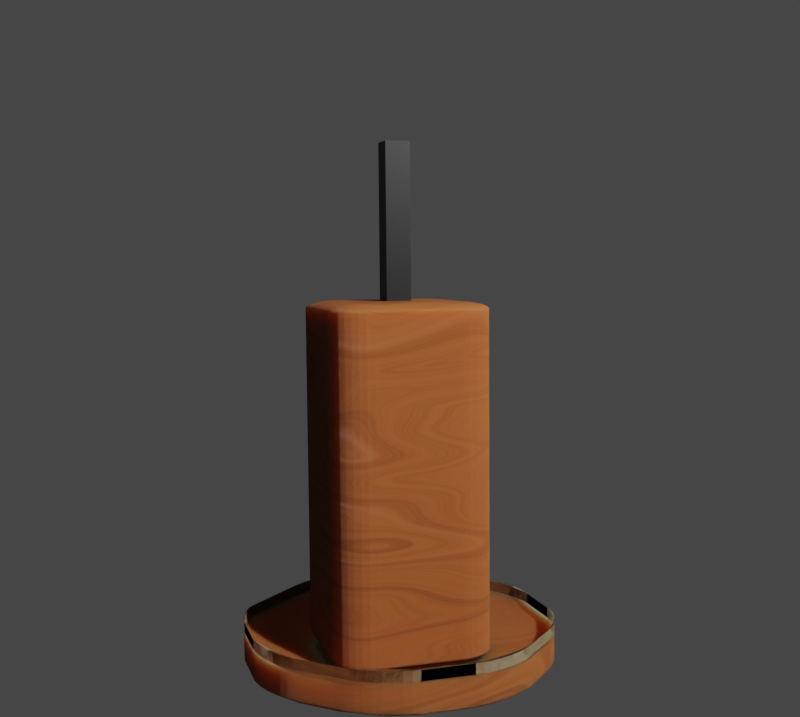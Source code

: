 # Source: congrats.blend  (saved by Blender 3.2.14; exported with 4.5.12 LTS)
import bpy
from mathutils import Matrix  # noqa: F401  (used for matrix-valued properties, if any)

bpy.ops.wm.read_factory_settings(use_empty=True)
scene = bpy.context.scene
scene.name = 'Scene'

# ---- collections
col_collection = bpy.data.collections.new('Collection'); scene.collection.children.link(col_collection)

# ---- materials (node trees are filled in below, after node groups)
mat_wood = bpy.data.materials.new('wood')
mat_materialgold = bpy.data.materials.new('materialgold')
mat_material_001 = bpy.data.materials.new('Material.001')

# ---- material node trees
mat_wood.use_nodes = True; mat_wood.node_tree.nodes.clear()
_N = mat_wood.node_tree.nodes; _L = mat_wood.node_tree.links
n0 = _N.new('ShaderNodeTexNoise'); n0.name = 'Musgrave Texture'; n0.location = (-681, 354)
n0.width = 120
n0.normalize = False
n0.inputs[2].default_value = 0.6
n0.inputs[3].default_value = 1.0
n0.inputs[4].default_value = 0.25
n1 = _N.new('ShaderNodeOutputMaterial'); n1.name = 'Material Output'; n1.location = (711, 360)
n2 = _N.new('ShaderNodeBsdfPrincipled'); n2.name = 'Principled BSDF'; n2.location = (375, 599)
n2.distribution = 'GGX'
n2.subsurface_method = 'RANDOM_WALK_SKIN'
n2.inputs[3].default_value = 1.45
n2.inputs[8].default_value = 1.0
n2.inputs[10].default_value = 0.08864
n2.inputs[27].default_value = (0.0, 0.0, 0.0, 1.0)
n2.inputs[28].default_value = 1.0
n3 = _N.new('ShaderNodeTexCoord'); n3.name = 'Texture Coordinate'; n3.location = (-1242, 351)
n4 = _N.new('ShaderNodeMapping'); n4.name = 'Mapping'; n4.location = (-938, 380)
n4.inputs[1].default_value = (5.6, 10.0, 23.8)
n5 = _N.new('ShaderNodeTexNoise'); n5.name = 'Noise Texture'; n5.location = (-385, 370)
n5.inputs[2].default_value = 2.0
n5.inputs[3].default_value = 18.0
n5.inputs[4].default_value = 0.8
n5.inputs[8].default_value = 0.8
n6 = _N.new('ShaderNodeBump'); n6.name = 'Bump'; n6.location = (77, 113)
n6.inputs[0].default_value = 0.1
n6.inputs[1].default_value = 1.0
n6.inputs[2].default_value = 1.0
n7 = _N.new('ShaderNodeValToRGB'); n7.name = 'ColorRamp'; n7.location = (-168, 628)
n7.color_ramp.interpolation = 'EASE'
while len(n7.color_ramp.elements) > 1: n7.color_ramp.elements.remove(n7.color_ramp.elements[-1])
n7.color_ramp.elements[0].position = 0.02045; n7.color_ramp.elements[0].color = (1.0, 0.2502, 0.05781, 1.0)
_e = n7.color_ramp.elements.new(0.4682); _e.color = (0.5176, 0.1295, 0.02992, 1.0)
_e = n7.color_ramp.elements.new(0.8); _e.color = (0.0, 0.0, 0.0, 1.0)
n8 = _N.new('ShaderNodeValToRGB'); n8.name = 'ColorRamp.001'; n8.location = (-47, 388)
while len(n8.color_ramp.elements) > 1: n8.color_ramp.elements.remove(n8.color_ramp.elements[-1])
n8.color_ramp.elements[0].position = 0.1659; n8.color_ramp.elements[0].color = (0.0, 0.0, 0.0, 1.0)
_e = n8.color_ramp.elements.new(0.4909); _e.color = (1.0, 1.0, 1.0, 1.0)
n9 = _N.new('ShaderNodeMix'); n9.name = 'Mix'; n9.location = (205, 479)
n9.data_type = 'RGBA'
n9.inputs[0].default_value = 0.08864
_L.new(n0.outputs[0], n5.inputs[0])
_L.new(n5.outputs[0], n7.inputs[0])
_L.new(n2.outputs[0], n1.inputs[0])
_L.new(n3.outputs[3], n4.inputs[0])
_L.new(n4.outputs[0], n0.inputs[0])
_L.new(n5.outputs[0], n6.inputs[4])
_L.new(n6.outputs[0], n2.inputs[5])
_L.new(n5.outputs[0], n8.inputs[0])
_L.new(n8.outputs[0], n2.inputs[2])
_L.new(n7.outputs[0], n9.inputs[6])
_L.new(n7.outputs[0], n9.inputs[7])
_L.new(n9.outputs[2], n2.inputs[0])
n1.is_active_output = True
mat_materialgold.use_nodes = True; mat_materialgold.node_tree.nodes.clear()
_N = mat_materialgold.node_tree.nodes; _L = mat_materialgold.node_tree.links
n0 = _N.new('ShaderNodeOutputMaterial'); n0.name = 'Material Output'; n0.location = (300, 300)
n1 = _N.new('ShaderNodeBsdfAnisotropic'); n1.name = 'Glossy BSDF'; n1.location = (10, 300)
n1.distribution = 'GGX'
n1.inputs[0].default_value = (0.6584, 0.4287, 0.0382, 1.0)
n1.inputs[1].default_value = 0.5155
_L.new(n1.outputs[0], n0.inputs[0])
n0.is_active_output = True
mat_material_001.use_nodes = True; mat_material_001.node_tree.nodes.clear()
_N = mat_material_001.node_tree.nodes; _L = mat_material_001.node_tree.links
n0 = _N.new('ShaderNodeBsdfPrincipled'); n0.name = 'Principled BSDF'; n0.location = (10, 300)
n0.distribution = 'GGX'
n0.subsurface_method = 'RANDOM_WALK_SKIN'
n0.inputs[0].default_value = (0.0, 0.0, 0.0, 1.0)
n0.inputs[3].default_value = 1.45
n0.inputs[27].default_value = (0.0, 0.0, 0.0, 1.0)
n0.inputs[28].default_value = 1.0
n1 = _N.new('ShaderNodeOutputMaterial'); n1.name = 'Material Output'; n1.location = (300, 300)
_L.new(n0.outputs[0], n1.inputs[0])
n1.is_active_output = True

# ---- world
world_world = bpy.data.worlds.new('World'); scene.world = world_world
world_world.use_nodes = True; world_world.node_tree.nodes.clear()
_N = world_world.node_tree.nodes; _L = world_world.node_tree.links
n0 = _N.new('ShaderNodeOutputWorld'); n0.name = 'World Output'; n0.location = (300, 300)
n1 = _N.new('ShaderNodeBackground'); n1.name = 'Background'; n1.location = (10, 300)
n1.inputs[0].default_value = (0.05088, 0.05088, 0.05088, 1.0)
_L.new(n1.outputs[0], n0.inputs[0])
n0.is_active_output = True
world_world.color = (0.05088, 0.05088, 0.05088)
world_world.use_sun_shadow = False
world_world.sun_shadow_jitter_overblur = 0.0

# ---- cameras
cam_camera = bpy.data.cameras.new('Camera')
cam_camera.clip_end = 100.0
cam_camera.ortho_scale = 7.314

# ---- lights
light_light = bpy.data.lights.new('Light', 'POINT')
light_light.transmission_factor = 0.0
light_light.energy = 1000.0
light_light.shadow_soft_size = 0.1
light_light.shadow_maximum_resolution = 0.006
light_light.use_absolute_resolution = True

# ---- meshes
me_cube = bpy.data.meshes.new('Cube')
me_cube.from_pydata([(0.3226, 0.7886, 0.3226), (0.3226, 0.3226, 0.7886), (0.7886, 0.3226, 0.3226), (0.7886, -0.3226, 0.3226), (0.3226, -0.3226, 0.7886), (0.3226, -0.7886, 0.3226), (-0.3226, 0.7886, 0.3226), (-0.7886, 0.3226, 0.3226), (-0.3226, 0.3226, 0.7886), (-0.7886, -0.3226, 0.3226), (-0.3226, -0.7886, 0.3226), (-0.3226, -0.3226, 0.7886), (-0.4162, -0.4167, 0.754), (-0.4162, -0.4167, 9.625), (-0.4162, 0.4104, 0.754), (-0.4162, 0.4104, 9.625), (0.4109, -0.4167, 0.754), (0.4109, -0.4167, 9.625), (0.4109, 0.4104, 0.754), (0.4109, 0.4104, 9.625), (0.3226, 0.7886, 1.699), (0.7886, 0.3226, 1.699), (0.3226, 0.3226, 0.5879), (0.3226, 0.7886, 1.054), (0.7886, 0.3226, 1.054), (0.7886, -0.3226, 1.699), (0.3226, -0.7886, 1.699), (0.7886, -0.3226, 1.054), (0.3226, -0.7886, 1.054), (0.3226, -0.3226, 0.5879), (-0.3226, 0.7886, 1.699), (-0.7886, 0.3226, 1.699), (-0.7886, 0.3226, 1.054), (-0.3226, 0.7886, 1.054), (-0.3226, 0.3226, 0.5879), (-0.7886, -0.3226, 1.699), (-0.3226, -0.7886, 1.699), (-0.3226, -0.3226, 0.5879), (-0.3226, -0.7886, 1.054), (-0.7886, -0.3226, 1.054)], [], [(1, 8, 11, 4), (0, 1, 2), (3, 4, 5), (6, 7, 8), (9, 10, 11), (10, 9, 35, 36), (9, 7, 31, 35), (6, 0, 20, 30), (0, 2, 21, 20), (7, 6, 30, 31), (4, 11, 10, 5), (1, 4, 3, 2), (5, 10, 36, 26), (11, 8, 7, 9), (8, 1, 0, 6), (3, 5, 26, 25), (2, 3, 25, 21), (12, 13, 15, 14), (14, 15, 19, 18), (18, 19, 17, 16), (16, 17, 13, 12), (14, 18, 16, 12), (19, 15, 13, 17), (34, 22, 29, 37), (39, 35, 31, 32), (28, 26, 36, 38), (24, 21, 25, 27), (22, 23, 24), (27, 28, 29), (32, 33, 34), (37, 38, 39), (34, 37, 39, 32), (22, 34, 33, 23), (21, 24, 23, 20), (38, 36, 35, 39), (26, 28, 27, 25), (30, 33, 32, 31), (37, 29, 28, 38), (29, 22, 24, 27), (33, 30, 20, 23)])
_uv = me_cube.uv_layers.new(name='UVMap')
_uv.uv.foreach_set('vector', [0.6989, 0.5739, 0.8011, 0.5739, 0.8011, 0.6761, 0.6989, 0.6761, 0.5511, 0.4261, 0.625, 0.4261, 0.5511, 0.5, 0.5511, 0.75, 0.625, 0.8239, 0.5511, 0.8239, 0.5511, 0.25, 0.5511, 0.1761, 0.625, 0.1761, 0.5511, 0.07386, 0.5511, 0.0, 0.625, 0.07386, 0.5511, 0.0, 0.5511, 0.07386, 0.5511, 0.07386, 0.5511, 0.0, 0.5511, 0.07386, 0.5511, 0.1761, 0.5511, 0.1761, 0.5511, 0.07386, 0.5511, 0.3239, 0.5511, 0.4261, 0.5511, 0.4261, 0.5511, 0.3239, 0.5511, 0.4261, 0.5511, 0.5, 0.5511, 0.5, 0.5511, 0.4261, 0.5511, 0.1761, 0.5511, 0.25, 0.5511, 0.25, 0.5511, 0.1761, 0.625, 0.8239, 0.625, 0.9261, 0.5511, 0.9261, 0.5511, 0.8239, 0.6989, 0.5739, 0.6989, 0.6761, 0.5511, 0.6761, 0.5511, 0.5739, 0.5511, 0.8239, 0.5511, 0.9261, 0.5511, 0.9261, 0.5511, 0.8239, 0.625, 0.07386, 0.625, 0.1761, 0.5511, 0.1761, 0.5511, 0.07386, 0.625, 0.3239, 0.625, 0.4261, 0.5511, 0.4261, 0.5511, 0.3239, 0.5511, 0.75, 0.5511, 0.8239, 0.5511, 0.8239, 0.5511, 0.75, 0.5511, 0.5739, 0.5511, 0.6761, 0.5511, 0.6761, 0.5511, 0.5739, 0.375, 0.0, 0.625, 0.0, 0.625, 0.25, 0.375, 0.25, 0.375, 0.25, 0.625, 0.25, 0.625, 0.5, 0.375, 0.5, 0.375, 0.5, 0.625, 0.5, 0.625, 0.75, 0.375, 0.75, 0.375, 0.75, 0.625, 0.75, 0.625, 1.0, 0.375, 1.0, 0.125, 0.5, 0.375, 0.5, 0.375, 0.75, 0.125, 0.75, 0.625, 0.5, 0.875, 0.5, 0.875, 0.75, 0.625, 0.75, 0.1989, 0.5739, 0.3011, 0.5739, 0.3011, 0.6761, 0.1989, 0.6761, 0.4489, 0.07386, 0.5511, 0.07386, 0.5511, 0.1761, 0.4489, 0.1761, 0.4489, 0.8239, 0.5511, 0.8239, 0.5511, 0.9261, 0.4489, 0.9261, 0.4489, 0.5739, 0.5511, 0.5739, 0.5511, 0.6761, 0.4489, 0.6761, 0.3011, 0.5739, 0.3011, 0.5, 0.375, 0.5739, 0.375, 0.6761, 0.3011, 0.75, 0.3011, 0.6761, 0.125, 0.5739, 0.1989, 0.5, 0.1989, 0.5739, 0.1989, 0.6761, 0.1989, 0.75, 0.125, 0.6761, 0.1989, 0.5739, 0.1989, 0.6761, 0.125, 0.6761, 0.125, 0.5739, 0.3011, 0.5739, 0.1989, 0.5739, 0.1989, 0.5, 0.3011, 0.5, 0.5511, 0.5739, 0.4489, 0.5739, 0.4489, 0.4261, 0.5511, 0.4261, 0.4489, 0.0, 0.5511, 0.0, 0.5511, 0.07386, 0.4489, 0.07386, 0.5511, 0.8239, 0.4489, 0.8239, 0.4489, 0.6761, 0.5511, 0.6761, 0.5511, 0.3239, 0.4489, 0.3239, 0.4489, 0.1761, 0.5511, 0.1761, 0.1989, 0.6761, 0.3011, 0.6761, 0.3011, 0.75, 0.1989, 0.75, 0.3011, 0.6761, 0.3011, 0.5739, 0.4489, 0.5739, 0.4489, 0.6761, 0.4489, 0.3239, 0.5511, 0.3239, 0.5511, 0.4261, 0.4489, 0.4261])
me_cube.materials.append(mat_wood)
me_cube.use_mirror_vertex_groups = False
me_cube.update()
me_cube_001 = bpy.data.meshes.new('Cube.001')
me_cube_001.from_pydata([(-1.0, -1.0, -1.0), (-1.0, -1.0, 1.0), (-1.0, 1.0, -1.0), (-1.0, 1.0, 1.0), (1.0, -1.0, -1.0), (1.0, -1.0, 1.0), (1.0, 1.0, -1.0), (1.0, 1.0, 1.0)], [], [(0, 1, 3, 2), (2, 3, 7, 6), (6, 7, 5, 4), (4, 5, 1, 0), (2, 6, 4, 0), (7, 3, 1, 5)])
_uv = me_cube_001.uv_layers.new(name='UVMap')
_uv.uv.foreach_set('vector', [0.375, 0.0, 0.625, 0.0, 0.625, 0.25, 0.375, 0.25, 0.375, 0.25, 0.625, 0.25, 0.625, 0.5, 0.375, 0.5, 0.375, 0.5, 0.625, 0.5, 0.625, 0.75, 0.375, 0.75, 0.375, 0.75, 0.625, 0.75, 0.625, 1.0, 0.375, 1.0, 0.125, 0.5, 0.375, 0.5, 0.375, 0.75, 0.125, 0.75, 0.625, 0.5, 0.875, 0.5, 0.875, 0.75, 0.625, 0.75])
me_cube_001.materials.append(mat_material_001)
me_cube_001.update()

# ---- objects
ob_cube = bpy.data.objects.new('Cube', me_cube)
ob_light = bpy.data.objects.new('Light', light_light)
ob_camera = bpy.data.objects.new('Camera', cam_camera)
ob_mball = bpy.data.objects.new('Mball', None)
ob_cube_001 = bpy.data.objects.new('Cube.001', me_cube_001)

# ---- transforms, parenting, visibility, modifiers, constraints
ob_cube.location = (0.0, 0.0, 0.0)
ob_cube.scale = (1.0, 1.0, 0.2029)
ob_cube.lock_rotations_4d = False
ob_cube.empty_display_type = 'ARROWS'
ob_cube.lineart.crease_threshold = 0.0
_m = ob_cube.modifiers.new('Bevel', 'BEVEL')
_m.width = 0.32
_m.width_pct = 0.32
_m.segments = 8
ob_light.location = (5.07, 2.358, 4.519)
ob_light.rotation_euler = (0.6503, 0.05522, 1.866)
ob_light.lock_rotations_4d = False
ob_light.empty_display_type = 'ARROWS'
ob_light.color = (0.0, 0.0, 0.0, 0.0)
ob_light.lineart.crease_threshold = 0.0
ob_camera.location = (5.446, -1.64, 2.139)
ob_camera.rotation_euler = (1.486, 0.009148, 1.274)
ob_camera.scale = (1.0, 1.0, 1.0)
ob_camera.lock_rotations_4d = False
ob_camera.empty_display_type = 'ARROWS'
ob_camera.color = (0.0, 0.0, 0.0, 0.0)
ob_camera.display_type = 'WIRE'
ob_camera.lineart.crease_threshold = 0.0
ob_mball.location = (-0.003467, 0.005018, 2.808)
ob_mball.scale = (0.5519, 0.5519, 0.5519)
ob_mball.empty_image_offset = (0.0, 0.0)
ob_cube_001.location = (0.005192, -0.002018, 2.196)
ob_cube_001.scale = (0.06416, 0.06416, 0.5577)

# ---- collection membership
col_collection.objects.link(ob_cube)
col_collection.objects.link(ob_light)
col_collection.objects.link(ob_camera)
col_collection.objects.link(ob_mball)
col_collection.objects.link(ob_cube_001)

# ---- scene / render settings (as saved in the file)
scene.camera = ob_camera
scene.frame_start = 1; scene.frame_end = 250; scene.frame_set(154)
scene.render.engine = 'CYCLES'
scene.render.resolution_x = 600
scene.render.resolution_y = 538
scene.render.film_transparent = True
scene.cycles.sampling_pattern = 'TABULATED_SOBOL'
scene.cycles.use_light_tree = False
scene.view_settings.view_transform = 'Filmic'
bpy.context.view_layer.update()
